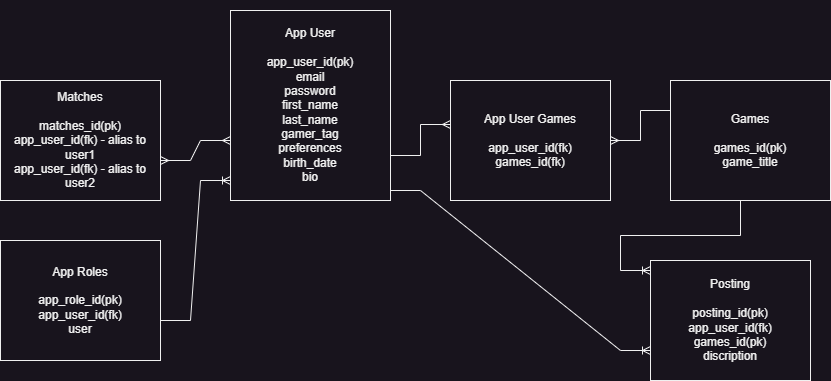

The diagram above was exported from draw.io. Its source (the exported page's mxGraphModel, read from the mxfile embedded in the PNG):
<mxGraphModel dx="936" dy="547" grid="1" gridSize="10" guides="1" tooltips="1" connect="1" arrows="1" fold="1" page="1" pageScale="1" pageWidth="850" pageHeight="1100" math="0" shadow="0">
  <root>
    <mxCell id="0" />
    <mxCell id="1" parent="0" />
    <mxCell id="8MtfA58x22x18pHc_ZFs-1" value="&lt;span id=&quot;docs-internal-guid-e8bd23b9-7fff-a295-cead-702f7f2e3db3&quot;&gt;&lt;/span&gt;&lt;span id=&quot;docs-internal-guid-e8bd23b9-7fff-a295-cead-702f7f2e3db3&quot;&gt;&lt;/span&gt;" style="text;html=1;align=center;verticalAlign=middle;resizable=0;points=[];autosize=1;strokeColor=none;fillColor=none;" vertex="1" parent="1">
      <mxGeometry x="220" y="40" width="20" height="10" as="geometry" />
    </mxCell>
    <mxCell id="8MtfA58x22x18pHc_ZFs-10" value="App User&lt;br&gt;&lt;br&gt;app_user_id(pk)&lt;br&gt;&lt;div style=&quot;&quot;&gt;email&lt;/div&gt;&lt;div style=&quot;&quot;&gt;password&lt;/div&gt;&lt;div style=&quot;&quot;&gt;&lt;div&gt;first_name&lt;/div&gt;&lt;div&gt;last_name&lt;/div&gt;&lt;div&gt;gamer_tag&lt;/div&gt;&lt;div&gt;preferences&lt;/div&gt;&lt;/div&gt;&lt;div style=&quot;&quot;&gt;birth_date&lt;/div&gt;&lt;div style=&quot;&quot;&gt;bio&lt;/div&gt;" style="rounded=0;whiteSpace=wrap;html=1;align=center;" vertex="1" parent="1">
      <mxGeometry x="240" y="50" width="160" height="190" as="geometry" />
    </mxCell>
    <mxCell id="8MtfA58x22x18pHc_ZFs-12" value="Games&lt;br&gt;&lt;br&gt;games_id(pk)&lt;br&gt;game_title" style="rounded=0;whiteSpace=wrap;html=1;" vertex="1" parent="1">
      <mxGeometry x="680" y="120" width="160" height="120" as="geometry" />
    </mxCell>
    <mxCell id="8MtfA58x22x18pHc_ZFs-13" value="App User Games&lt;br&gt;&lt;br&gt;app_user_id(fk)&lt;br&gt;games_id(fk)" style="rounded=0;whiteSpace=wrap;html=1;" vertex="1" parent="1">
      <mxGeometry x="460" y="120" width="160" height="120" as="geometry" />
    </mxCell>
    <mxCell id="8MtfA58x22x18pHc_ZFs-36" value="Matches&lt;br&gt;&lt;br&gt;matches_id(pk)&lt;br&gt;app_user_id(fk) - alias to user1&lt;br&gt;app_user_id(fk) - alias to user2" style="rounded=0;whiteSpace=wrap;html=1;" vertex="1" parent="1">
      <mxGeometry x="10" y="120" width="160" height="120" as="geometry" />
    </mxCell>
    <mxCell id="8MtfA58x22x18pHc_ZFs-37" value="" style="edgeStyle=entityRelationEdgeStyle;fontSize=12;html=1;endArrow=ERmany;startArrow=ERmany;rounded=0;" edge="1" parent="1">
      <mxGeometry width="100" height="100" relative="1" as="geometry">
        <mxPoint x="170" y="200" as="sourcePoint" />
        <mxPoint x="240" y="180" as="targetPoint" />
      </mxGeometry>
    </mxCell>
    <mxCell id="8MtfA58x22x18pHc_ZFs-38" value="App Roles&lt;br&gt;&lt;br&gt;app_role_id(pk)&lt;br&gt;app_user_id(fk)&lt;br&gt;user" style="rounded=0;whiteSpace=wrap;html=1;" vertex="1" parent="1">
      <mxGeometry x="10" y="280" width="160" height="120" as="geometry" />
    </mxCell>
    <mxCell id="8MtfA58x22x18pHc_ZFs-39" value="" style="edgeStyle=entityRelationEdgeStyle;fontSize=12;html=1;endArrow=ERoneToMany;rounded=0;" edge="1" parent="1">
      <mxGeometry width="100" height="100" relative="1" as="geometry">
        <mxPoint x="170" y="360" as="sourcePoint" />
        <mxPoint x="240" y="220" as="targetPoint" />
      </mxGeometry>
    </mxCell>
    <mxCell id="8MtfA58x22x18pHc_ZFs-40" value="Posting&lt;br&gt;&lt;br&gt;posting_id(pk)&lt;br&gt;app_user_id(fk)&lt;br&gt;games_id(pk)&lt;br&gt;discription" style="rounded=0;whiteSpace=wrap;html=1;" vertex="1" parent="1">
      <mxGeometry x="660" y="300" width="160" height="120" as="geometry" />
    </mxCell>
    <mxCell id="8MtfA58x22x18pHc_ZFs-41" value="" style="edgeStyle=entityRelationEdgeStyle;fontSize=12;html=1;endArrow=ERoneToMany;rounded=0;exitX=0.25;exitY=1;exitDx=0;exitDy=0;" edge="1" parent="1" source="8MtfA58x22x18pHc_ZFs-12">
      <mxGeometry width="100" height="100" relative="1" as="geometry">
        <mxPoint x="580" y="390" as="sourcePoint" />
        <mxPoint x="660" y="310" as="targetPoint" />
      </mxGeometry>
    </mxCell>
    <mxCell id="8MtfA58x22x18pHc_ZFs-43" value="" style="edgeStyle=entityRelationEdgeStyle;fontSize=12;html=1;endArrow=ERoneToMany;rounded=0;entryX=0;entryY=0.75;entryDx=0;entryDy=0;" edge="1" parent="1" target="8MtfA58x22x18pHc_ZFs-40">
      <mxGeometry width="100" height="100" relative="1" as="geometry">
        <mxPoint x="400" y="230" as="sourcePoint" />
        <mxPoint x="500" y="120" as="targetPoint" />
      </mxGeometry>
    </mxCell>
    <mxCell id="8MtfA58x22x18pHc_ZFs-44" value="" style="edgeStyle=entityRelationEdgeStyle;fontSize=12;html=1;endArrow=ERmany;rounded=0;" edge="1" parent="1">
      <mxGeometry width="100" height="100" relative="1" as="geometry">
        <mxPoint x="400" y="195" as="sourcePoint" />
        <mxPoint x="460" y="164" as="targetPoint" />
      </mxGeometry>
    </mxCell>
    <mxCell id="8MtfA58x22x18pHc_ZFs-45" value="" style="edgeStyle=entityRelationEdgeStyle;fontSize=12;html=1;endArrow=ERmany;rounded=0;exitX=0;exitY=0.25;exitDx=0;exitDy=0;entryX=1;entryY=0.5;entryDx=0;entryDy=0;" edge="1" parent="1" source="8MtfA58x22x18pHc_ZFs-12" target="8MtfA58x22x18pHc_ZFs-13">
      <mxGeometry width="100" height="100" relative="1" as="geometry">
        <mxPoint x="650" y="195" as="sourcePoint" />
        <mxPoint x="550" y="95" as="targetPoint" />
      </mxGeometry>
    </mxCell>
  </root>
</mxGraphModel>